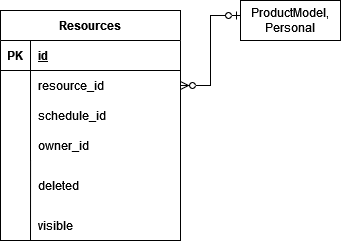

The diagram above was exported from draw.io. Its source (the exported page's mxGraphModel, read from the mxfile embedded in the PNG):
<mxGraphModel dx="1434" dy="782" grid="1" gridSize="10" guides="1" tooltips="1" connect="1" arrows="1" fold="1" page="1" pageScale="1" pageWidth="826" pageHeight="1169" background="none" math="0" shadow="0">
  <root>
    <mxCell id="0" />
    <mxCell id="1" parent="0" />
    <mxCell id="zPB3xLkZLLpaKzkZ2-Vp-1" value="Resources" style="shape=table;startSize=30;container=1;collapsible=1;childLayout=tableLayout;fixedRows=1;rowLines=0;fontStyle=1;align=center;resizeLast=1;" parent="1" vertex="1">
      <mxGeometry x="40" y="50" width="180" height="230" as="geometry" />
    </mxCell>
    <mxCell id="zPB3xLkZLLpaKzkZ2-Vp-2" value="" style="shape=tableRow;horizontal=0;startSize=0;swimlaneHead=0;swimlaneBody=0;fillColor=none;collapsible=0;dropTarget=0;points=[[0,0.5],[1,0.5]];portConstraint=eastwest;top=0;left=0;right=0;bottom=1;" parent="zPB3xLkZLLpaKzkZ2-Vp-1" vertex="1">
      <mxGeometry y="30" width="180" height="30" as="geometry" />
    </mxCell>
    <mxCell id="zPB3xLkZLLpaKzkZ2-Vp-3" value="PK" style="shape=partialRectangle;connectable=0;fillColor=none;top=0;left=0;bottom=0;right=0;fontStyle=1;overflow=hidden;" parent="zPB3xLkZLLpaKzkZ2-Vp-2" vertex="1">
      <mxGeometry width="30" height="30" as="geometry">
        <mxRectangle width="30" height="30" as="alternateBounds" />
      </mxGeometry>
    </mxCell>
    <mxCell id="zPB3xLkZLLpaKzkZ2-Vp-4" value="id" style="shape=partialRectangle;connectable=0;fillColor=none;top=0;left=0;bottom=0;right=0;align=left;spacingLeft=6;fontStyle=5;overflow=hidden;" parent="zPB3xLkZLLpaKzkZ2-Vp-2" vertex="1">
      <mxGeometry x="30" width="150" height="30" as="geometry">
        <mxRectangle width="150" height="30" as="alternateBounds" />
      </mxGeometry>
    </mxCell>
    <mxCell id="zPB3xLkZLLpaKzkZ2-Vp-5" style="shape=tableRow;horizontal=0;startSize=0;swimlaneHead=0;swimlaneBody=0;fillColor=none;collapsible=0;dropTarget=0;points=[[0,0.5],[1,0.5]];portConstraint=eastwest;top=0;left=0;right=0;bottom=0;" parent="zPB3xLkZLLpaKzkZ2-Vp-1" vertex="1">
      <mxGeometry y="60" width="180" height="30" as="geometry" />
    </mxCell>
    <mxCell id="zPB3xLkZLLpaKzkZ2-Vp-6" style="shape=partialRectangle;connectable=0;fillColor=none;top=0;left=0;bottom=0;right=0;editable=1;overflow=hidden;" parent="zPB3xLkZLLpaKzkZ2-Vp-5" vertex="1">
      <mxGeometry width="30" height="30" as="geometry">
        <mxRectangle width="30" height="30" as="alternateBounds" />
      </mxGeometry>
    </mxCell>
    <mxCell id="zPB3xLkZLLpaKzkZ2-Vp-7" value="resource_id" style="shape=partialRectangle;connectable=0;fillColor=none;top=0;left=0;bottom=0;right=0;align=left;spacingLeft=6;overflow=hidden;" parent="zPB3xLkZLLpaKzkZ2-Vp-5" vertex="1">
      <mxGeometry x="30" width="150" height="30" as="geometry">
        <mxRectangle width="150" height="30" as="alternateBounds" />
      </mxGeometry>
    </mxCell>
    <mxCell id="zPB3xLkZLLpaKzkZ2-Vp-8" style="shape=tableRow;horizontal=0;startSize=0;swimlaneHead=0;swimlaneBody=0;fillColor=none;collapsible=0;dropTarget=0;points=[[0,0.5],[1,0.5]];portConstraint=eastwest;top=0;left=0;right=0;bottom=0;" parent="zPB3xLkZLLpaKzkZ2-Vp-1" vertex="1">
      <mxGeometry y="90" width="180" height="30" as="geometry" />
    </mxCell>
    <mxCell id="zPB3xLkZLLpaKzkZ2-Vp-9" style="shape=partialRectangle;connectable=0;fillColor=none;top=0;left=0;bottom=0;right=0;editable=1;overflow=hidden;" parent="zPB3xLkZLLpaKzkZ2-Vp-8" vertex="1">
      <mxGeometry width="30" height="30" as="geometry">
        <mxRectangle width="30" height="30" as="alternateBounds" />
      </mxGeometry>
    </mxCell>
    <mxCell id="zPB3xLkZLLpaKzkZ2-Vp-10" value="schedule_id" style="shape=partialRectangle;connectable=0;fillColor=none;top=0;left=0;bottom=0;right=0;align=left;spacingLeft=6;overflow=hidden;" parent="zPB3xLkZLLpaKzkZ2-Vp-8" vertex="1">
      <mxGeometry x="30" width="150" height="30" as="geometry">
        <mxRectangle width="150" height="30" as="alternateBounds" />
      </mxGeometry>
    </mxCell>
    <mxCell id="zPB3xLkZLLpaKzkZ2-Vp-11" value="" style="shape=tableRow;horizontal=0;startSize=0;swimlaneHead=0;swimlaneBody=0;fillColor=none;collapsible=0;dropTarget=0;points=[[0,0.5],[1,0.5]];portConstraint=eastwest;top=0;left=0;right=0;bottom=0;" parent="zPB3xLkZLLpaKzkZ2-Vp-1" vertex="1">
      <mxGeometry y="120" width="180" height="30" as="geometry" />
    </mxCell>
    <mxCell id="zPB3xLkZLLpaKzkZ2-Vp-12" value="" style="shape=partialRectangle;connectable=0;fillColor=none;top=0;left=0;bottom=0;right=0;editable=1;overflow=hidden;" parent="zPB3xLkZLLpaKzkZ2-Vp-11" vertex="1">
      <mxGeometry width="30" height="30" as="geometry">
        <mxRectangle width="30" height="30" as="alternateBounds" />
      </mxGeometry>
    </mxCell>
    <mxCell id="zPB3xLkZLLpaKzkZ2-Vp-13" value="" style="shape=partialRectangle;connectable=0;fillColor=none;top=0;left=0;bottom=0;right=0;align=left;spacingLeft=6;overflow=hidden;" parent="zPB3xLkZLLpaKzkZ2-Vp-11" vertex="1">
      <mxGeometry x="30" width="150" height="30" as="geometry">
        <mxRectangle width="150" height="30" as="alternateBounds" />
      </mxGeometry>
    </mxCell>
    <mxCell id="zPB3xLkZLLpaKzkZ2-Vp-44" style="edgeStyle=orthogonalEdgeStyle;rounded=0;orthogonalLoop=1;jettySize=auto;html=1;entryX=0;entryY=0.5;entryDx=0;entryDy=0;startArrow=ERzeroToMany;startFill=0;endArrow=ERzeroToOne;endFill=0;exitX=1;exitY=0.5;exitDx=0;exitDy=0;" parent="1" source="zPB3xLkZLLpaKzkZ2-Vp-5" edge="1">
      <mxGeometry relative="1" as="geometry">
        <Array as="points">
          <mxPoint x="250" y="125" />
          <mxPoint x="250" y="55" />
        </Array>
        <mxPoint x="221" y="154.5" as="sourcePoint" />
        <mxPoint x="280" y="55" as="targetPoint" />
      </mxGeometry>
    </mxCell>
    <mxCell id="qpe5VRC0VKZ30pj1dWrt-2" value="ProductModel, Personal" style="whiteSpace=wrap;html=1;align=center;" parent="1" vertex="1">
      <mxGeometry x="280" y="40" width="100" height="40" as="geometry" />
    </mxCell>
    <mxCell id="RuzM4qPIyVLE34j03dn_-7" value="" style="endArrow=none;html=1;rounded=0;entryX=0.167;entryY=0.967;entryDx=0;entryDy=0;entryPerimeter=0;" parent="1" target="zPB3xLkZLLpaKzkZ2-Vp-11" edge="1">
      <mxGeometry width="50" height="50" relative="1" as="geometry">
        <mxPoint x="70" y="280" as="sourcePoint" />
        <mxPoint x="210" y="170" as="targetPoint" />
      </mxGeometry>
    </mxCell>
    <mxCell id="RuzM4qPIyVLE34j03dn_-8" value="owner_id" style="shape=partialRectangle;connectable=0;fillColor=none;top=0;left=0;bottom=0;right=0;align=left;spacingLeft=6;overflow=hidden;" parent="1" vertex="1">
      <mxGeometry x="70" y="170" width="150" height="30" as="geometry">
        <mxRectangle width="150" height="30" as="alternateBounds" />
      </mxGeometry>
    </mxCell>
    <mxCell id="RuzM4qPIyVLE34j03dn_-9" value="deleted" style="shape=partialRectangle;connectable=0;fillColor=none;top=0;left=0;bottom=0;right=0;align=left;spacingLeft=6;overflow=hidden;" parent="1" vertex="1">
      <mxGeometry x="70" y="210" width="150" height="30" as="geometry">
        <mxRectangle width="150" height="30" as="alternateBounds" />
      </mxGeometry>
    </mxCell>
    <mxCell id="RuzM4qPIyVLE34j03dn_-11" value="visible" style="shape=partialRectangle;connectable=0;fillColor=none;top=0;left=0;bottom=0;right=0;align=left;spacingLeft=6;overflow=hidden;" parent="1" vertex="1">
      <mxGeometry x="70" y="250" width="150" height="30" as="geometry">
        <mxRectangle width="150" height="30" as="alternateBounds" />
      </mxGeometry>
    </mxCell>
  </root>
</mxGraphModel>